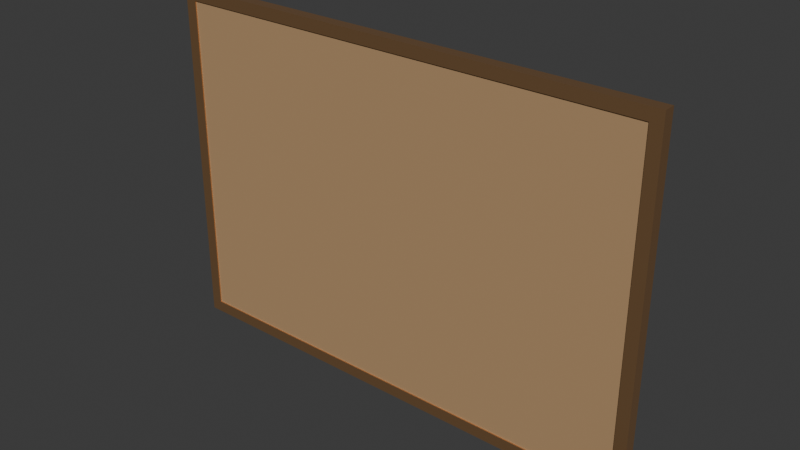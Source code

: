 # Source: wall_map.blend  (saved by Blender 5.2.44; exported with 4.5.12 LTS)
import bpy
from mathutils import Matrix  # noqa: F401  (used for matrix-valued properties, if any)

bpy.ops.wm.read_factory_settings(use_empty=True)
scene = bpy.context.scene
scene.name = 'Scene'

# ---- collections
col_collection = bpy.data.collections.new('Collection'); scene.collection.children.link(col_collection)

# ---- materials (node trees are filled in below, after node groups)
mat_wood = bpy.data.materials.new('Wood')
mat_wood.use_backface_culling = True
mat_wood.diffuse_color = (0.45, 0.28, 0.14, 1.0)
mat_copper = bpy.data.materials.new('Copper')
mat_copper.use_backface_culling = True
mat_copper.diffuse_color = (0.78, 0.45, 0.22, 1.0)
mat_paper = bpy.data.materials.new('Paper')
mat_paper.use_backface_culling = True
mat_paper.diffuse_color = (0.92, 0.86, 0.7, 1.0)
mat_plant = bpy.data.materials.new('Plant')
mat_plant.use_backface_culling = True
mat_plant.diffuse_color = (0.25, 0.5, 0.2, 1.0)
mat_glass = bpy.data.materials.new('Glass')
mat_glass.use_backface_culling = True
mat_glass.diffuse_color = (0.6, 0.8, 0.9, 1.0)
mat_ochre = bpy.data.materials.new('Ochre')
mat_ochre.use_backface_culling = True
mat_ochre.diffuse_color = (0.8, 0.48, 0.24, 1.0)
mat_terracotta = bpy.data.materials.new('Terracotta')
mat_terracotta.use_backface_culling = True
mat_terracotta.diffuse_color = (0.64, 0.3, 0.18, 1.0)
mat_dartred = bpy.data.materials.new('DartRed')
mat_dartred.use_backface_culling = True
mat_dartred.diffuse_color = (0.7, 0.1, 0.08, 1.0)
mat_iron = bpy.data.materials.new('Iron')
mat_iron.use_backface_culling = True
mat_iron.diffuse_color = (0.42, 0.43, 0.46, 1.0)
mat_yellow = bpy.data.materials.new('Yellow')
mat_yellow.use_backface_culling = True
mat_yellow.diffuse_color = (0.9, 0.7, 0.15, 1.0)
mat_velvet = bpy.data.materials.new('Velvet')
mat_velvet.use_backface_culling = True
mat_velvet.diffuse_color = (0.17, 0.36, 0.24, 1.0)

# ---- material node trees
mat_wood.use_nodes = True; mat_wood.node_tree.nodes.clear()
_N = mat_wood.node_tree.nodes; _L = mat_wood.node_tree.links
n0 = _N.new('ShaderNodeBsdfPrincipled'); n0.name = 'Principled BSDF'; n0.location = (-200, 100)
n0.inputs[0].default_value = (0.45, 0.28, 0.14, 1.0)
n0.inputs[2].default_value = 0.75
n0.inputs[10].default_value = 0.005
n1 = _N.new('ShaderNodeOutputMaterial'); n1.name = 'Material Output'; n1.location = (200, 100)
_L.new(n0.outputs[0], n1.inputs[0])
n1.is_active_output = True
mat_copper.use_nodes = True; mat_copper.node_tree.nodes.clear()
_N = mat_copper.node_tree.nodes; _L = mat_copper.node_tree.links
n0 = _N.new('ShaderNodeBsdfPrincipled'); n0.name = 'Principled BSDF'; n0.location = (-200, 100)
n0.inputs[0].default_value = (0.78, 0.45, 0.22, 1.0)
n0.inputs[1].default_value = 0.9
n0.inputs[2].default_value = 0.35
n0.inputs[10].default_value = 0.005
n1 = _N.new('ShaderNodeOutputMaterial'); n1.name = 'Material Output'; n1.location = (200, 100)
_L.new(n0.outputs[0], n1.inputs[0])
n1.is_active_output = True
mat_paper.use_nodes = True; mat_paper.node_tree.nodes.clear()
_N = mat_paper.node_tree.nodes; _L = mat_paper.node_tree.links
n0 = _N.new('ShaderNodeBsdfPrincipled'); n0.name = 'Principled BSDF'; n0.location = (-200, 100)
n0.inputs[0].default_value = (0.92, 0.86, 0.7, 1.0)
n0.inputs[2].default_value = 0.9
n0.inputs[10].default_value = 0.005
n1 = _N.new('ShaderNodeOutputMaterial'); n1.name = 'Material Output'; n1.location = (200, 100)
_L.new(n0.outputs[0], n1.inputs[0])
n1.is_active_output = True
mat_plant.use_nodes = True; mat_plant.node_tree.nodes.clear()
_N = mat_plant.node_tree.nodes; _L = mat_plant.node_tree.links
n0 = _N.new('ShaderNodeBsdfPrincipled'); n0.name = 'Principled BSDF'; n0.location = (-200, 100)
n0.inputs[0].default_value = (0.25, 0.5, 0.2, 1.0)
n0.inputs[2].default_value = 0.9
n0.inputs[10].default_value = 0.005
n1 = _N.new('ShaderNodeOutputMaterial'); n1.name = 'Material Output'; n1.location = (200, 100)
_L.new(n0.outputs[0], n1.inputs[0])
n1.is_active_output = True
mat_glass.use_nodes = True; mat_glass.node_tree.nodes.clear()
_N = mat_glass.node_tree.nodes; _L = mat_glass.node_tree.links
n0 = _N.new('ShaderNodeBsdfPrincipled'); n0.name = 'Principled BSDF'; n0.location = (-200, 100)
n0.inputs[0].default_value = (0.6, 0.8, 0.9, 1.0)
n0.inputs[2].default_value = 0.05
n0.inputs[10].default_value = 0.005
n1 = _N.new('ShaderNodeOutputMaterial'); n1.name = 'Material Output'; n1.location = (200, 100)
_L.new(n0.outputs[0], n1.inputs[0])
n1.is_active_output = True
mat_ochre.use_nodes = True; mat_ochre.node_tree.nodes.clear()
_N = mat_ochre.node_tree.nodes; _L = mat_ochre.node_tree.links
n0 = _N.new('ShaderNodeBsdfPrincipled'); n0.name = 'Principled BSDF'; n0.location = (-200, 100)
n0.inputs[0].default_value = (0.8, 0.48, 0.24, 1.0)
n0.inputs[2].default_value = 0.95
n0.inputs[10].default_value = 0.005
n1 = _N.new('ShaderNodeOutputMaterial'); n1.name = 'Material Output'; n1.location = (200, 100)
_L.new(n0.outputs[0], n1.inputs[0])
n1.is_active_output = True
mat_terracotta.use_nodes = True; mat_terracotta.node_tree.nodes.clear()
_N = mat_terracotta.node_tree.nodes; _L = mat_terracotta.node_tree.links
n0 = _N.new('ShaderNodeBsdfPrincipled'); n0.name = 'Principled BSDF'; n0.location = (-200, 100)
n0.inputs[0].default_value = (0.64, 0.3, 0.18, 1.0)
n0.inputs[2].default_value = 0.95
n0.inputs[10].default_value = 0.005
n1 = _N.new('ShaderNodeOutputMaterial'); n1.name = 'Material Output'; n1.location = (200, 100)
_L.new(n0.outputs[0], n1.inputs[0])
n1.is_active_output = True
mat_dartred.use_nodes = True; mat_dartred.node_tree.nodes.clear()
_N = mat_dartred.node_tree.nodes; _L = mat_dartred.node_tree.links
n0 = _N.new('ShaderNodeBsdfPrincipled'); n0.name = 'Principled BSDF'; n0.location = (-200, 100)
n0.inputs[0].default_value = (0.7, 0.1, 0.08, 1.0)
n0.inputs[2].default_value = 0.8
n0.inputs[10].default_value = 0.005
n1 = _N.new('ShaderNodeOutputMaterial'); n1.name = 'Material Output'; n1.location = (200, 100)
_L.new(n0.outputs[0], n1.inputs[0])
n1.is_active_output = True
mat_iron.use_nodes = True; mat_iron.node_tree.nodes.clear()
_N = mat_iron.node_tree.nodes; _L = mat_iron.node_tree.links
n0 = _N.new('ShaderNodeBsdfPrincipled'); n0.name = 'Principled BSDF'; n0.location = (-200, 100)
n0.inputs[0].default_value = (0.42, 0.43, 0.46, 1.0)
n0.inputs[1].default_value = 0.8
n0.inputs[2].default_value = 0.45
n0.inputs[10].default_value = 0.005
n1 = _N.new('ShaderNodeOutputMaterial'); n1.name = 'Material Output'; n1.location = (200, 100)
_L.new(n0.outputs[0], n1.inputs[0])
n1.is_active_output = True
mat_yellow.use_nodes = True; mat_yellow.node_tree.nodes.clear()
_N = mat_yellow.node_tree.nodes; _L = mat_yellow.node_tree.links
n0 = _N.new('ShaderNodeBsdfPrincipled'); n0.name = 'Principled BSDF'; n0.location = (-200, 100)
n0.inputs[0].default_value = (0.9, 0.7, 0.15, 1.0)
n0.inputs[2].default_value = 0.75
n0.inputs[10].default_value = 0.005
n1 = _N.new('ShaderNodeOutputMaterial'); n1.name = 'Material Output'; n1.location = (200, 100)
_L.new(n0.outputs[0], n1.inputs[0])
n1.is_active_output = True
mat_velvet.use_nodes = True; mat_velvet.node_tree.nodes.clear()
_N = mat_velvet.node_tree.nodes; _L = mat_velvet.node_tree.links
n0 = _N.new('ShaderNodeBsdfPrincipled'); n0.name = 'Principled BSDF'; n0.location = (-200, 100)
n0.inputs[0].default_value = (0.17, 0.36, 0.24, 1.0)
n0.inputs[2].default_value = 0.95
n0.inputs[10].default_value = 0.005
n1 = _N.new('ShaderNodeOutputMaterial'); n1.name = 'Material Output'; n1.location = (200, 100)
_L.new(n0.outputs[0], n1.inputs[0])
n1.is_active_output = True

# ---- world
world_world = bpy.data.worlds.new('World'); scene.world = world_world
world_world.use_nodes = True; world_world.node_tree.nodes.clear()
_N = world_world.node_tree.nodes; _L = world_world.node_tree.links
n0 = _N.new('ShaderNodeOutputWorld'); n0.name = 'World Output'; n0.location = (200, 100)
n1 = _N.new('ShaderNodeBackground'); n1.name = 'Background'; n1.location = (-200, 100)
n1.inputs[0].default_value = (0.05088, 0.05088, 0.05088, 1.0)
_L.new(n1.outputs[0], n0.inputs[0])
n0.is_active_output = True
world_world.color = (0.05088, 0.05088, 0.05088)
world_world.sun_shadow_jitter_overblur = 0.0

# ---- meshes
me_wallmap = bpy.data.meshes.new('WallMap')
me_wallmap.from_pydata([(-0.415, 0.002, -0.29), (-0.415, 0.002, 0.29), (-0.415, 0.015, -0.29), (-0.415, 0.015, 0.29), (0.415, 0.002, -0.29), (0.415, 0.002, 0.29), (0.415, 0.015, -0.29), (0.415, 0.015, 0.29), (-0.425, 0.0, 0.28), (-0.425, 0.0, 0.3), (-0.425, 0.02, 0.28), (-0.425, 0.02, 0.3), (0.425, 0.0, 0.28), (0.425, 0.0, 0.3), (0.425, 0.02, 0.28), (0.425, 0.02, 0.3), (-0.425, 0.0, -0.3), (-0.425, 0.0, -0.28), (-0.425, 0.02, -0.3), (-0.425, 0.02, -0.28), (0.425, 0.0, -0.3), (0.425, 0.0, -0.28), (0.425, 0.02, -0.3), (0.425, 0.02, -0.28), (-0.425, 0.0, -0.28), (-0.425, 0.0, 0.28), (-0.425, 0.02, -0.28), (-0.425, 0.02, 0.28), (-0.405, 0.0, -0.28), (-0.405, 0.0, 0.28), (-0.405, 0.02, -0.28), (-0.405, 0.02, 0.28), (0.405, 0.0, -0.28), (0.405, 0.0, 0.28), (0.405, 0.02, -0.28), (0.405, 0.02, 0.28), (0.425, 0.0, -0.28), (0.425, 0.0, 0.28), (0.425, 0.02, -0.28), (0.425, 0.02, 0.28), (-0.36, 0.015, -0.24), (-0.36, 0.015, 0.24), (-0.36, 0.017, -0.24), (-0.36, 0.017, 0.24), (0.32, 0.015, -0.24), (0.32, 0.015, 0.24), (0.32, 0.017, -0.24), (0.32, 0.017, 0.24), (-0.33, 0.017, 0.06), (-0.33, 0.017, 0.2), (-0.33, 0.019, 0.06), (-0.33, 0.019, 0.2), (-0.15, 0.017, 0.06), (-0.15, 0.017, 0.2), (-0.15, 0.019, 0.06), (-0.15, 0.019, 0.2), (-0.12, 0.017, 0.12), (-0.12, 0.017, 0.21), (-0.12, 0.019, 0.12), (-0.12, 0.019, 0.21), (-0.02, 0.017, 0.12), (-0.02, 0.017, 0.21), (-0.02, 0.019, 0.12), (-0.02, 0.019, 0.21), (0.14, 0.017, -0.2), (0.14, 0.017, -0.08), (0.14, 0.019, -0.2), (0.14, 0.019, -0.08), (0.28, 0.017, -0.2), (0.28, 0.017, -0.08), (0.28, 0.019, -0.2), (0.28, 0.019, -0.08), (0.02, 0.017, 0.02), (0.02, 0.017, 0.11), (0.02, 0.019, 0.02), (0.02, 0.019, 0.11), (0.15, 0.017, 0.02), (0.15, 0.017, 0.11), (0.15, 0.019, 0.02), (0.15, 0.019, 0.11), (-0.325, 0.017, -0.2), (-0.255, 0.017, -0.2), (-0.255, 0.019, -0.2), (-0.325, 0.019, -0.2), (-0.292, 0.017, -0.11), (-0.288, 0.017, -0.11), (-0.288, 0.019, -0.11), (-0.292, 0.019, -0.11), (-0.27, 0.017, -0.2), (-0.2, 0.017, -0.2), (-0.2, 0.019, -0.2), (-0.27, 0.019, -0.2), (-0.237, 0.017, -0.08), (-0.233, 0.017, -0.08), (-0.233, 0.019, -0.08), (-0.237, 0.019, -0.08), (-0.215, 0.017, -0.2), (-0.145, 0.017, -0.2), (-0.145, 0.019, -0.2), (-0.215, 0.019, -0.2), (-0.182, 0.017, -0.12), (-0.178, 0.017, -0.12), (-0.178, 0.019, -0.12), (-0.182, 0.019, -0.12), (-0.1, 0.017, -0.22), (-0.1, 0.017, -0.14), (-0.1, 0.019, -0.22), (-0.1, 0.019, -0.14), (0.05, 0.017, -0.22), (0.05, 0.017, -0.14), (0.05, 0.019, -0.22), (0.05, 0.019, -0.14), (-0.32, 0.019, -0.006), (-0.32, 0.019, 0.006), (-0.32, 0.021, -0.006), (-0.32, 0.021, 0.006), (-0.28, 0.019, -0.006), (-0.28, 0.019, 0.006), (-0.28, 0.021, -0.006), (-0.28, 0.021, 0.006), (-0.22, 0.019, -0.046), (-0.22, 0.019, -0.034), (-0.22, 0.021, -0.046), (-0.22, 0.021, -0.034), (-0.18, 0.019, -0.046), (-0.18, 0.019, -0.034), (-0.18, 0.021, -0.046), (-0.18, 0.021, -0.034), (-0.12, 0.019, -0.066), (-0.12, 0.019, -0.054), (-0.12, 0.021, -0.066), (-0.12, 0.021, -0.054), (-0.08, 0.019, -0.066), (-0.08, 0.019, -0.054), (-0.08, 0.021, -0.066), (-0.08, 0.021, -0.054), (-0.02, 0.019, -0.056), (-0.02, 0.019, -0.044), (-0.02, 0.021, -0.056), (-0.02, 0.021, -0.044), (0.02, 0.019, -0.056), (0.02, 0.019, -0.044), (0.02, 0.021, -0.056), (0.02, 0.021, -0.044), (0.06, 0.019, -0.026), (0.06, 0.019, -0.014), (0.06, 0.021, -0.026), (0.06, 0.021, -0.014), (0.1, 0.019, -0.026), (0.1, 0.019, -0.014), (0.1, 0.021, -0.026), (0.1, 0.021, -0.014), (0.16, 0.019, 0.034), (0.16, 0.019, 0.046), (0.16, 0.021, 0.034), (0.16, 0.021, 0.046), (0.2, 0.019, 0.034), (0.2, 0.019, 0.046), (0.2, 0.021, 0.034), (0.2, 0.021, 0.046), (0.22, 0.019, 0.124), (0.22, 0.019, 0.136), (0.22, 0.021, 0.124), (0.22, 0.021, 0.136), (0.26, 0.019, 0.124), (0.26, 0.019, 0.136), (0.26, 0.021, 0.124), (0.26, 0.021, 0.136), (-0.3, 0.04749, 0.02849), (-0.3, 0.039, 0.032), (-0.3, 0.021, 0.017), (-0.3, 0.037, 0.017), (-0.297, 0.021, 0.02), (-0.297, 0.037, 0.02), (-0.3, 0.021, 0.023), (-0.3, 0.037, 0.023), (-0.303, 0.021, 0.02), (-0.303, 0.037, 0.02), (-0.3, 0.051, 0.02), (-0.3, 0.04749, 0.01151), (-0.3, 0.039, 0.008), (-0.2927, 0.04324, 0.02849), (0.007348, 0.04324, -0.03849), (-0.2896, 0.045, 0.02), (-0.2927, 0.04324, 0.01151), (0.0, 0.039, -0.042), (-0.2927, 0.03476, 0.02849), (0.2473, 0.04324, 0.1415), (-0.2896, 0.033, 0.02), (-0.2927, 0.03476, 0.01151), (0.0, 0.04749, -0.03849), (-0.3, 0.03051, 0.02849), (0.0, 0.051, -0.03), (-0.3, 0.027, 0.02), (-0.3, 0.03051, 0.01151), (-0.003, 0.037, -0.03), (-0.3073, 0.03476, 0.02849), (-0.003, 0.021, -0.03), (-0.3104, 0.033, 0.02), (-0.3073, 0.03476, 0.01151), (0.0, 0.037, -0.027), (-0.3073, 0.04324, 0.02849), (0.0, 0.021, -0.027), (-0.3104, 0.045, 0.02), (-0.3073, 0.04324, 0.01151), (0.003, 0.037, -0.03), (0.003, 0.021, -0.03), (0.0, 0.037, -0.033), (0.0, 0.021, -0.033), (0.0, 0.039, -0.018), (0.0, 0.04749, -0.02151), (0.01039, 0.045, -0.03), (0.24, 0.039, 0.138), (0.007348, 0.04324, -0.02151), (0.007348, 0.03476, -0.03849), (0.2461, 0.03054, 0.2129), (0.01039, 0.033, -0.03), (0.24, 0.04749, 0.1415), (0.007348, 0.03476, -0.02151), (-1.863e-09, 0.03051, -0.03849), (0.24, 0.051, 0.15), (-1.863e-09, 0.027, -0.03), (0.237, 0.037, 0.15), (-1.863e-09, 0.03051, -0.02151), (-0.007348, 0.03476, -0.03849), (0.237, 0.021, 0.15), (-0.01039, 0.033, -0.03), (0.24, 0.037, 0.153), (-0.007348, 0.03476, -0.02151), (-0.007348, 0.04324, -0.03849), (0.24, 0.021, 0.153), (-0.01039, 0.045, -0.03), (0.243, 0.037, 0.15), (-0.007348, 0.04324, -0.02151), (0.243, 0.021, 0.15), (0.24, 0.037, 0.147), (0.24, 0.021, 0.147), (0.24, 0.039, 0.162), (0.24, 0.04749, 0.1585), (0.2504, 0.045, 0.15), (0.24, 0.027, 0.21), (0.2473, 0.04324, 0.1585), (0.2473, 0.03476, 0.1415), (0.2504, 0.033, 0.15), (0.24, 0.03407, 0.2129), (0.2473, 0.03476, 0.1585), (0.24, 0.03051, 0.1415), (0.24, 0.037, 0.22), (0.24, 0.027, 0.15), (0.24, 0.03407, 0.2271), (0.24, 0.03051, 0.1585), (0.2327, 0.03476, 0.1415), (0.24, 0.027, 0.23), (0.2296, 0.033, 0.15), (0.3, 0.02, 0.23), (0.2327, 0.03476, 0.1585), (0.2327, 0.04324, 0.1415), (0.3, 0.02, 0.14), (0.2296, 0.045, 0.15), (0.3, 0.017, 0.23), (0.2327, 0.04324, 0.1585), (0.3, 0.017, 0.14), (0.18, 0.02, 0.23), (0.18, 0.02, 0.14), (0.18, 0.017, 0.23), (0.18, 0.017, 0.14), (0.2487, 0.032, 0.22), (0.2461, 0.03054, 0.2271), (0.2461, 0.02346, 0.2129), (0.2487, 0.022, 0.22), (0.2461, 0.02346, 0.2271), (0.24, 0.01993, 0.2129), (0.24, 0.017, 0.22), (0.24, 0.01993, 0.2271), (0.2339, 0.02346, 0.2129), (0.2313, 0.022, 0.22), (0.2339, 0.02346, 0.2271), (0.2339, 0.03054, 0.2129), (0.2313, 0.032, 0.22), (0.2339, 0.03054, 0.2271)], [], [(0, 1, 3, 2), (2, 3, 7, 6), (6, 7, 5, 4), (4, 5, 1, 0), (2, 6, 4, 0), (7, 3, 1, 5), (8, 9, 11, 10), (10, 11, 15, 14), (14, 15, 13, 12), (12, 13, 9, 8), (10, 14, 12, 8), (15, 11, 9, 13), (16, 17, 19, 18), (18, 19, 23, 22), (22, 23, 21, 20), (20, 21, 17, 16), (18, 22, 20, 16), (23, 19, 17, 21), (24, 25, 27, 26), (26, 27, 31, 30), (30, 31, 29, 28), (28, 29, 25, 24), (26, 30, 28, 24), (31, 27, 25, 29), (32, 33, 35, 34), (34, 35, 39, 38), (38, 39, 37, 36), (36, 37, 33, 32), (34, 38, 36, 32), (39, 35, 33, 37), (40, 41, 43, 42), (42, 43, 47, 46), (46, 47, 45, 44), (44, 45, 41, 40), (42, 46, 44, 40), (47, 43, 41, 45), (48, 49, 51, 50), (50, 51, 55, 54), (54, 55, 53, 52), (52, 53, 49, 48), (50, 54, 52, 48), (55, 51, 49, 53), (56, 57, 59, 58), (58, 59, 63, 62), (62, 63, 61, 60), (60, 61, 57, 56), (58, 62, 60, 56), (63, 59, 57, 61), (64, 65, 67, 66), (66, 67, 71, 70), (70, 71, 69, 68), (68, 69, 65, 64), (66, 70, 68, 64), (71, 67, 65, 69), (72, 73, 75, 74), (74, 75, 79, 78), (78, 79, 77, 76), (76, 77, 73, 72), (74, 78, 76, 72), (79, 75, 73, 77), (83, 82, 81, 80), (84, 85, 86, 87), (80, 81, 85, 84), (81, 82, 86, 85), (82, 83, 87, 86), (83, 80, 84, 87), (91, 90, 89, 88), (92, 93, 94, 95), (88, 89, 93, 92), (89, 90, 94, 93), (90, 91, 95, 94), (91, 88, 92, 95), (99, 98, 97, 96), (100, 101, 102, 103), (96, 97, 101, 100), (97, 98, 102, 101), (98, 99, 103, 102), (99, 96, 100, 103), (104, 105, 107, 106), (106, 107, 111, 110), (110, 111, 109, 108), (108, 109, 105, 104), (106, 110, 108, 104), (111, 107, 105, 109), (112, 113, 115, 114), (114, 115, 119, 118), (118, 119, 117, 116), (116, 117, 113, 112), (114, 118, 116, 112), (119, 115, 113, 117), (120, 121, 123, 122), (122, 123, 127, 126), (126, 127, 125, 124), (124, 125, 121, 120), (122, 126, 124, 120), (127, 123, 121, 125), (128, 129, 131, 130), (130, 131, 135, 134), (134, 135, 133, 132), (132, 133, 129, 128), (130, 134, 132, 128), (135, 131, 129, 133), (136, 137, 139, 138), (138, 139, 143, 142), (142, 143, 141, 140), (140, 141, 137, 136), (138, 142, 140, 136), (143, 139, 137, 141), (144, 145, 147, 146), (146, 147, 151, 150), (150, 151, 149, 148), (148, 149, 145, 144), (146, 150, 148, 144), (151, 147, 145, 149), (152, 153, 155, 154), (154, 155, 159, 158), (158, 159, 157, 156), (156, 157, 153, 152), (154, 158, 156, 152), (159, 155, 153, 157), (160, 161, 163, 162), (162, 163, 167, 166), (166, 167, 165, 164), (164, 165, 161, 160), (162, 166, 164, 160), (167, 163, 161, 165), (184, 183, 188, 189), (179, 178, 183, 184), (170, 171, 173, 172), (180, 184, 189), (178, 168, 181, 183), (172, 173, 175, 174), (173, 171, 177, 175), (180, 179, 184), (174, 175, 177, 176), (183, 181, 186, 188), (168, 169, 181), (176, 177, 171, 170), (170, 172, 174, 176), (181, 169, 186), (189, 188, 193, 194), (186, 169, 191), (180, 189, 194), (188, 186, 191, 193), (194, 193, 198, 199), (191, 169, 196), (180, 194, 199), (193, 191, 196, 198), (199, 198, 203, 204), (196, 169, 201), (180, 199, 204), (198, 196, 201, 203), (203, 201, 168, 178), (204, 203, 178, 179), (201, 169, 168), (180, 204, 179), (185, 182, 214), (210, 209, 213), (208, 207, 205, 206), (211, 213, 218, 216), (192, 210, 213, 211), (206, 205, 200, 202), (205, 207, 195, 200), (190, 192, 211, 182), (202, 200, 195, 197), (213, 209, 218), (185, 190, 182), (197, 195, 207, 208), (208, 206, 202, 197), (182, 211, 216, 214), (216, 218, 223, 221), (214, 216, 221, 219), (218, 209, 223), (185, 214, 219), (223, 209, 228), (219, 221, 226, 224), (221, 223, 228, 226), (185, 219, 224), (185, 224, 229), (228, 209, 233), (224, 226, 231, 229), (226, 228, 233, 231), (231, 233, 210, 192), (185, 229, 190), (233, 209, 210), (229, 231, 192, 190), (187, 239, 243, 242), (212, 217, 187), (236, 235, 232, 234), (241, 237, 245), (238, 237, 241), (234, 232, 227, 230), (232, 235, 222, 227), (217, 220, 239, 187), (230, 227, 222, 225), (239, 241, 245, 243), (220, 238, 241, 239), (225, 222, 235, 236), (236, 234, 230, 225), (212, 187, 242), (243, 245, 250, 248), (245, 237, 250), (242, 243, 248, 246), (212, 242, 246), (248, 250, 255, 253), (212, 246, 251), (250, 237, 255), (246, 248, 253, 251), (251, 253, 258, 256), (253, 255, 260, 258), (212, 251, 256), (255, 237, 260), (260, 237, 238), (256, 258, 220, 217), (258, 260, 238, 220), (212, 256, 217), (265, 264, 262, 263), (263, 262, 254, 257), (257, 254, 259, 261), (261, 259, 264, 265), (263, 257, 261, 265), (254, 262, 264, 259), (247, 249, 267, 266), (244, 247, 266, 215), (249, 252, 267), (240, 244, 215), (215, 266, 269, 268), (266, 267, 270, 269), (240, 215, 268), (267, 252, 270), (269, 270, 273, 272), (268, 269, 272, 271), (240, 268, 271), (270, 252, 273), (240, 271, 274), (273, 252, 276), (271, 272, 275, 274), (272, 273, 276, 275), (275, 276, 279, 278), (240, 274, 277), (276, 252, 279), (274, 275, 278, 277), (278, 279, 249, 247), (240, 277, 244), (279, 252, 249), (277, 278, 247, 244)])
me_wallmap.polygons.foreach_set('material_index', [0, 0, 0, 0, 0, 0, 1, 1, 1, 1, 1, 1, 1, 1, 1, 1, 1, 1, 1, 1, 1, 1, 1, 1, 1, 1, 1, 1, 1, 1, 2, 2, 2, 2, 2, 2, 3, 3, 3, 3, 3, 3, 3, 3, 3, 3, 3, 3, 3, 3, 3, 3, 3, 3, 4, 4, 4, 4, 4, 4, 5, 5, 5, 5, 5, 5, 5, 5, 5, 5, 5, 5, 5, 5, 5, 5, 5, 5, 6, 6, 6, 6, 6, 6, 7, 7, 7, 7, 7, 7, 7, 7, 7, 7, 7, 7, 7, 7, 7, 7, 7, 7, 7, 7, 7, 7, 7, 7, 7, 7, 7, 7, 7, 7, 7, 7, 7, 7, 7, 7, 7, 7, 7, 7, 7, 7, 7, 7, 8, 7, 7, 8, 8, 7, 8, 7, 7, 8, 8, 7, 7, 7, 7, 7, 7, 7, 7, 7, 7, 7, 7, 7, 7, 7, 7, 7, 7, 7, 8, 7, 7, 8, 8, 7, 8, 7, 7, 8, 8, 7, 7, 7, 7, 7, 7, 7, 7, 7, 7, 7, 7, 7, 7, 7, 7, 7, 7, 7, 8, 7, 7, 8, 8, 7, 8, 7, 7, 8, 8, 7, 7, 7, 7, 7, 7, 7, 7, 7, 7, 7, 7, 7, 7, 7, 7, 7, 9, 9, 9, 9, 9, 9, 10, 10, 10, 10, 10, 10, 10, 10, 10, 10, 10, 10, 10, 10, 10, 10, 10, 10, 10, 10, 10, 10, 10, 10])
me_wallmap.materials.append(mat_wood)
me_wallmap.materials.append(mat_copper)
me_wallmap.materials.append(mat_paper)
me_wallmap.materials.append(mat_plant)
me_wallmap.materials.append(mat_glass)
me_wallmap.materials.append(mat_ochre)
me_wallmap.materials.append(mat_terracotta)
me_wallmap.materials.append(mat_dartred)
me_wallmap.materials.append(mat_iron)
me_wallmap.materials.append(mat_yellow)
me_wallmap.materials.append(mat_velvet)
me_wallmap.update()

# ---- objects
ob_wallmap = bpy.data.objects.new('WallMap', me_wallmap)

# ---- transforms, parenting, visibility, modifiers, constraints
ob_wallmap.location = (0.0, 0.0, 0.0)

# ---- collection membership
scene.collection.objects.link(ob_wallmap)

# ---- scene / render settings (as saved in the file)
scene.frame_start = 1; scene.frame_end = 250; scene.frame_set(1)
scene.render.engine = 'BLENDER_EEVEE_NEXT'
scene.render.bake_bias = 0.0
scene.render.bake_samples = 0
scene.render.compositor_device = 'GPU'
scene.eevee.use_volume_custom_range = False
scene.eevee.fast_gi_thickness_near = 0.1
scene.eevee.fast_gi_thickness_far = 0.0
scene.eevee.ray_tracing_options.screen_trace_thickness = 0.1
bpy.context.view_layer.update()

# ---- added for rendering (the .blend has no active camera and no usable light): camera, sun
cam_auto = bpy.data.cameras.new('AutoCamera')
cam_auto.lens = 50.0
cam_auto.sensor_width = 36.0
cam_auto.clip_end = 1000.0
ob_auto_camera = bpy.data.objects.new('AutoCamera', cam_auto)
scene.collection.objects.link(ob_auto_camera)
ob_auto_camera.location = (0.96379, -1.13105, 0.771032)
ob_auto_camera.rotation_euler = (1.09748, -7.21219e-08, 0.694738)
scene.camera = ob_auto_camera
light_auto_sun = bpy.data.lights.new('AutoSun', 'SUN')
light_auto_sun.energy = 3.0
light_auto_sun.angle = 0.0523599
ob_auto_sun = bpy.data.objects.new('AutoSun', light_auto_sun)
scene.collection.objects.link(ob_auto_sun)
ob_auto_sun.rotation_euler = (0.872665, 0.174533, 0.523599)
bpy.context.view_layer.update()
